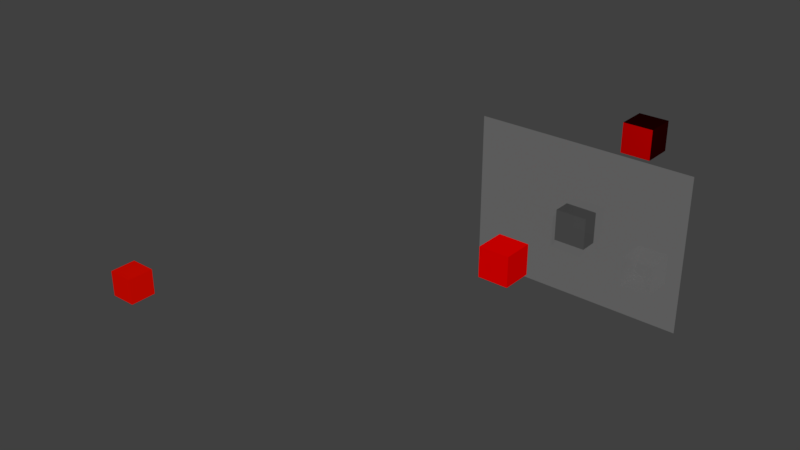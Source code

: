 # Source: cache.blend  (saved by Blender 2.79.0; exported with 4.5.12 LTS)
import bpy
from mathutils import Matrix  # noqa: F401  (used for matrix-valued properties, if any)

bpy.ops.wm.read_factory_settings(use_empty=True)
scene = bpy.context.scene
scene.name = 'Scene'

# ---- collections
col_collection_1 = bpy.data.collections.new('Collection 1'); scene.collection.children.link(col_collection_1)

# ---- materials (node trees are filled in below, after node groups)
mat_axonmaterialshade = bpy.data.materials.new('AxonMaterialShade')
mat_axonmaterialshade.alpha_threshold = 0.0
mat_axonmaterialshade.roughness = 0.5
mat_anatomymaterial = bpy.data.materials.new('AnatomyMaterial')
mat_anatomymaterial.alpha_threshold = 0.0
mat_anatomymaterial.roughness = 0.5
mat_axonmaterial = bpy.data.materials.new('AxonMaterial')
mat_axonmaterial.alpha_threshold = 0.0
mat_axonmaterial.roughness = 0.5
mat_dendritematerial = bpy.data.materials.new('DendriteMaterial')
mat_dendritematerial.alpha_threshold = 0.0
mat_dendritematerial.diffuse_color = (1.0, 0.0, 0.0, 1.0)
mat_dendritematerial.roughness = 0.5
mat_rootmaterial = bpy.data.materials.new('RootMaterial')
mat_rootmaterial.alpha_threshold = 0.0
mat_rootmaterial.roughness = 0.5
mat_slice_material = bpy.data.materials.new('Slice Material')
mat_slice_material.alpha_threshold = 0.0
mat_slice_material.roughness = 0.5

# ---- material node trees
mat_axonmaterialshade.use_nodes = True; mat_axonmaterialshade.node_tree.nodes.clear()
_N = mat_axonmaterialshade.node_tree.nodes; _L = mat_axonmaterialshade.node_tree.links
n0 = _N.new('ShaderNodeOutputMaterial'); n0.name = 'Material Output'; n0.location = (300, 300)
n1 = _N.new('ShaderNodeBsdfDiffuse'); n1.name = 'Diffuse BSDF'; n1.location = (-353, 256)
n2 = _N.new('ShaderNodeBsdfDiffuse'); n2.name = 'Diffuse BSDF.001'; n2.location = (-218, 400)
n3 = _N.new('ShaderNodeLayerWeight'); n3.name = 'Layer Weight'; n3.location = (-143, 553)
n3.inputs[0].default_value = 0.25
n4 = _N.new('ShaderNodeMixShader'); n4.name = 'Mix Shader'; n4.location = (105, 460)
n5 = _N.new('ShaderNodeRGB'); n5.name = 'RGB'; n5.location = (-608, 418)
n5.outputs[0].default_value = (1.0, 0.005029, 0.0, 1.0)
n6 = _N.new('ShaderNodeRGB'); n6.name = 'RGB-Shade'; n6.location = (-422, 820)
n6.outputs[0].default_value = (0.0, 0.0, 0.0, 1.0)
_L.new(n2.outputs[0], n4.inputs[2])
_L.new(n3.outputs[1], n4.inputs[0])
_L.new(n1.outputs[0], n4.inputs[1])
_L.new(n4.outputs[0], n0.inputs[0])
_L.new(n5.outputs[0], n1.inputs[0])
_L.new(n6.outputs[0], n2.inputs[0])
n0.is_active_output = True
mat_anatomymaterial.use_nodes = True; mat_anatomymaterial.node_tree.nodes.clear()
_N = mat_anatomymaterial.node_tree.nodes; _L = mat_anatomymaterial.node_tree.links
n0 = _N.new('ShaderNodeOutputMaterial'); n0.name = 'Material Output'; n0.location = (412, 407)
n1 = _N.new('ShaderNodeRGB'); n1.name = 'RGB'; n1.location = (-463, 800)
n1.outputs[0].default_value = (0.4, 0.4, 0.4, 1.0)
n2 = _N.new('ShaderNodeBsdfTransparent'); n2.name = 'Transparent BSDF.001'; n2.location = (-142, 318)
n3 = _N.new('ShaderNodeBsdfAnisotropic'); n3.name = 'Glossy BSDF'; n3.location = (-326, 520)
n3.distribution = 'GGX'
n3.inputs[1].default_value = 0.6325
n4 = _N.new('ShaderNodeMixShader'); n4.name = 'Mix Shader'; n4.location = (150, 551)
n5 = _N.new('ShaderNodeValToRGB'); n5.name = 'ColorRamp'; n5.location = (-46, 797)
while len(n5.color_ramp.elements) > 1: n5.color_ramp.elements.remove(n5.color_ramp.elements[-1])
n5.color_ramp.elements[0].position = 0.01; n5.color_ramp.elements[0].color = (0.0, 0.0, 0.0, 1.0)
_e = n5.color_ramp.elements.new(0.13); _e.color = (1.0, 1.0, 0.9822, 1.0)
n6 = _N.new('ShaderNodeLayerWeight'); n6.name = 'Layer Weight'; n6.location = (-366, -43)
n6.inputs[0].default_value = 0.035
_L.new(n6.outputs[1], n5.inputs[0])
_L.new(n1.outputs[0], n3.inputs[0])
_L.new(n3.outputs[0], n4.inputs[2])
_L.new(n2.outputs[0], n4.inputs[1])
_L.new(n4.outputs[0], n0.inputs[0])
_L.new(n5.outputs[0], n4.inputs[0])
n0.is_active_output = True
mat_axonmaterial.use_nodes = True; mat_axonmaterial.node_tree.nodes.clear()
_N = mat_axonmaterial.node_tree.nodes; _L = mat_axonmaterial.node_tree.links
n0 = _N.new('ShaderNodeOutputMaterial'); n0.name = 'Material Output'; n0.location = (300, 300)
n1 = _N.new('ShaderNodeBsdfDiffuse'); n1.name = 'Diffuse BSDF'; n1.location = (10, 300)
n2 = _N.new('ShaderNodeRGB'); n2.name = 'RGB'; n2.location = (-287, 386)
n2.outputs[0].default_value = (0.8, 0.0, 0.0, 1.0)
_L.new(n1.outputs[0], n0.inputs[0])
_L.new(n2.outputs[0], n1.inputs[0])
n0.is_active_output = True
mat_dendritematerial.use_nodes = True; mat_dendritematerial.node_tree.nodes.clear()
_N = mat_dendritematerial.node_tree.nodes; _L = mat_dendritematerial.node_tree.links
n0 = _N.new('ShaderNodeOutputMaterial'); n0.name = 'Material Output'; n0.location = (300, 300)
n1 = _N.new('ShaderNodeMixShader'); n1.name = 'Mix Shader'; n1.location = (70, 302)
n2 = _N.new('ShaderNodeLayerWeight'); n2.name = 'Layer Weight'; n2.location = (-190, 480)
n2.inputs[0].default_value = 0.9
n3 = _N.new('ShaderNodeEmission'); n3.name = 'Emission'; n3.location = (-189, 219)
n3.inputs[0].default_value = (0.0, 0.0, 0.0, 1.0)
n3.inputs[1].default_value = 20.0
n4 = _N.new('ShaderNodeBsdfDiffuse'); n4.name = 'Diffuse BSDF'; n4.location = (-241, 357)
n4.inputs[1].default_value = 100.0
n5 = _N.new('ShaderNodeRGB'); n5.name = 'RGB'; n5.location = (-456, 519)
n5.outputs[0].default_value = (1.0, 0.0, 0.0, 1.0)
_L.new(n1.outputs[0], n0.inputs[0])
_L.new(n3.outputs[0], n1.inputs[2])
_L.new(n2.outputs[1], n1.inputs[0])
_L.new(n4.outputs[0], n1.inputs[1])
_L.new(n5.outputs[0], n4.inputs[0])
n0.is_active_output = True
mat_rootmaterial.use_nodes = True; mat_rootmaterial.node_tree.nodes.clear()
_N = mat_rootmaterial.node_tree.nodes; _L = mat_rootmaterial.node_tree.links
n0 = _N.new('ShaderNodeBsdfTransparent'); n0.name = 'Transparent BSDF.001'; n0.location = (-142, 318)
n1 = _N.new('ShaderNodeRGB'); n1.name = 'RGB'; n1.location = (-463, 800)
n1.outputs[0].default_value = (0.0, 0.0, 0.0, 1.0)
n2 = _N.new('ShaderNodeLayerWeight'); n2.name = 'Layer Weight'; n2.location = (-366, -43)
n2.inputs[0].default_value = 0.06
n3 = _N.new('ShaderNodeValToRGB'); n3.name = 'ColorRamp'; n3.location = (-145, 635)
n3.color_ramp.interpolation = 'B_SPLINE'
while len(n3.color_ramp.elements) > 1: n3.color_ramp.elements.remove(n3.color_ramp.elements[-1])
n3.color_ramp.elements[0].position = 0.1; n3.color_ramp.elements[0].color = (0.0, 0.0, 0.0, 1.0)
_e = n3.color_ramp.elements.new(0.1855); _e.color = (1.0, 1.0, 0.9822, 1.0)
n4 = _N.new('ShaderNodeBsdfTransparent'); n4.name = 'Transparent BSDF'; n4.location = (81, 104)
n5 = _N.new('ShaderNodeOutputMaterial'); n5.name = 'Material Output'; n5.location = (412, 407)
n6 = _N.new('ShaderNodeMixShader'); n6.name = 'Mix Shader'; n6.location = (150, 551)
n7 = _N.new('ShaderNodeMixShader'); n7.name = 'Mix Shader.001'; n7.location = (264, 239)
n8 = _N.new('ShaderNodeLightPath'); n8.name = 'Light Path'; n8.location = (-107, -69)
n9 = _N.new('ShaderNodeValToRGB'); n9.name = 'ColorRamp.001'; n9.location = (131, -75)
while len(n9.color_ramp.elements) > 1: n9.color_ramp.elements.remove(n9.color_ramp.elements[-1])
n9.color_ramp.elements[0].position = 0.0; n9.color_ramp.elements[0].color = (0.0, 0.0, 0.0, 1.0)
_e = n9.color_ramp.elements.new(1.0); _e.color = (0.8423, 0.8423, 0.8423, 1.0)
n10 = _N.new('ShaderNodeBsdfDiffuse'); n10.name = 'Diffuse BSDF'; n10.location = (-447, 307)
_L.new(n3.outputs[0], n6.inputs[0])
_L.new(n0.outputs[0], n6.inputs[1])
_L.new(n2.outputs[1], n3.inputs[0])
_L.new(n6.outputs[0], n7.inputs[1])
_L.new(n4.outputs[0], n7.inputs[2])
_L.new(n7.outputs[0], n5.inputs[0])
_L.new(n8.outputs[12], n9.inputs[0])
_L.new(n9.outputs[0], n7.inputs[0])
_L.new(n1.outputs[0], n10.inputs[0])
_L.new(n10.outputs[0], n6.inputs[2])
n5.is_active_output = True
mat_slice_material.use_nodes = True; mat_slice_material.node_tree.nodes.clear()
_N = mat_slice_material.node_tree.nodes; _L = mat_slice_material.node_tree.links
n0 = _N.new('ShaderNodeOutputMaterial'); n0.name = 'Material Output'; n0.location = (300, 300)
n1 = _N.new('ShaderNodeBsdfTransparent'); n1.name = 'Transparent BSDF'; n1.location = (30, 139)
n2 = _N.new('ShaderNodeFresnel'); n2.name = 'Fresnel'; n2.location = (-331, 642)
n2.inputs[0].default_value = 0.5
n3 = _N.new('ShaderNodeValToRGB'); n3.name = 'ColorRamp'; n3.location = (48, 755)
while len(n3.color_ramp.elements) > 1: n3.color_ramp.elements.remove(n3.color_ramp.elements[-1])
n3.color_ramp.elements[0].position = 0.0; n3.color_ramp.elements[0].color = (0.0, 0.0, 0.0, 1.0)
_e = n3.color_ramp.elements.new(1.0); _e.color = (1.0, 1.0, 1.0, 1.0)
n4 = _N.new('ShaderNodeLightPath'); n4.name = 'Light Path'; n4.location = (-230, 111)
n5 = _N.new('ShaderNodeBsdfTransparent'); n5.name = 'Transparent BSDF.001'; n5.location = (-188, 209)
n6 = _N.new('ShaderNodeBsdfDiffuse'); n6.name = 'Diffuse BSDF'; n6.location = (-216, 347)
n6.inputs[0].default_value = (0.5, 0.5, 0.5, 1.0)
n7 = _N.new('ShaderNodeMixShader'); n7.name = 'Mix Shader'; n7.location = (289, 133)
n8 = _N.new('ShaderNodeBsdfTranslucent'); n8.name = 'Translucent BSDF'; n8.location = (-475, 343)
n9 = _N.new('ShaderNodeMixShader'); n9.name = 'Mix Shader.001'; n9.location = (76, 457)
n9.inputs[0].default_value = 0.8
n10 = _N.new('ShaderNodeMath'); n10.name = 'Math'; n10.location = (1, -30)
n10.width = 119
n10.operation = 'DIVIDE'
n10.inputs[1].default_value = 1.0
_L.new(n2.outputs[0], n3.inputs[0])
_L.new(n4.outputs[12], n10.inputs[0])
_L.new(n1.outputs[0], n7.inputs[2])
_L.new(n6.outputs[0], n9.inputs[1])
_L.new(n9.outputs[0], n7.inputs[1])
_L.new(n10.outputs[0], n7.inputs[0])
_L.new(n5.outputs[0], n9.inputs[2])
_L.new(n7.outputs[0], n0.inputs[0])
n0.is_active_output = True

# ---- world
world_world = bpy.data.worlds.new('World'); scene.world = world_world
world_world.color = (0.05088, 0.05088, 0.05088)
world_world.use_sun_shadow = False
world_world.sun_shadow_jitter_overblur = 0.0
world_world.cycles.sampling_method = 'MANUAL'

# ---- meshes
me_cube_004 = bpy.data.meshes.new('Cube.004')
me_cube_004.from_pydata([(-1.0, -1.0, -1.0), (-1.0, -1.0, 1.0), (-1.0, 1.0, -1.0), (-1.0, 1.0, 1.0), (1.0, -1.0, -1.0), (1.0, -1.0, 1.0), (1.0, 1.0, -1.0), (1.0, 1.0, 1.0)], [], [(0, 1, 3, 2), (2, 3, 7, 6), (6, 7, 5, 4), (4, 5, 1, 0), (2, 6, 4, 0), (7, 3, 1, 5)])
me_cube_004.materials.append(mat_axonmaterialshade)
me_cube_004.use_remesh_preserve_volume = False
me_cube_004.use_remesh_preserve_attributes = False
me_cube_004.use_mirror_vertex_groups = False
me_cube_004.update()
me_cube_003 = bpy.data.meshes.new('Cube.003')
me_cube_003.from_pydata([(-1.0, -1.0, -1.0), (-1.0, -1.0, 1.0), (-1.0, 1.0, -1.0), (-1.0, 1.0, 1.0), (1.0, -1.0, -1.0), (1.0, -1.0, 1.0), (1.0, 1.0, -1.0), (1.0, 1.0, 1.0)], [], [(0, 1, 3, 2), (2, 3, 7, 6), (6, 7, 5, 4), (4, 5, 1, 0), (2, 6, 4, 0), (7, 3, 1, 5)])
me_cube_003.materials.append(mat_anatomymaterial)
me_cube_003.use_remesh_preserve_volume = False
me_cube_003.use_remesh_preserve_attributes = False
me_cube_003.use_mirror_vertex_groups = False
me_cube_003.update()
me_cube_002 = bpy.data.meshes.new('Cube.002')
me_cube_002.from_pydata([(-1.0, -1.0, -1.0), (-1.0, -1.0, 1.0), (-1.0, 1.0, -1.0), (-1.0, 1.0, 1.0), (1.0, -1.0, -1.0), (1.0, -1.0, 1.0), (1.0, 1.0, -1.0), (1.0, 1.0, 1.0)], [], [(0, 1, 3, 2), (2, 3, 7, 6), (6, 7, 5, 4), (4, 5, 1, 0), (2, 6, 4, 0), (7, 3, 1, 5)])
me_cube_002.materials.append(mat_axonmaterial)
me_cube_002.use_remesh_preserve_volume = False
me_cube_002.use_remesh_preserve_attributes = False
me_cube_002.use_mirror_vertex_groups = False
me_cube_002.update()
me_cube_001 = bpy.data.meshes.new('Cube.001')
me_cube_001.from_pydata([(-1.0, -1.0, -1.0), (-1.0, -1.0, 1.0), (-1.0, 1.0, -1.0), (-1.0, 1.0, 1.0), (1.0, -1.0, -1.0), (1.0, -1.0, 1.0), (1.0, 1.0, -1.0), (1.0, 1.0, 1.0)], [], [(0, 1, 3, 2), (2, 3, 7, 6), (6, 7, 5, 4), (4, 5, 1, 0), (2, 6, 4, 0), (7, 3, 1, 5)])
me_cube_001.materials.append(mat_dendritematerial)
me_cube_001.use_remesh_preserve_volume = False
me_cube_001.use_remesh_preserve_attributes = False
me_cube_001.use_mirror_vertex_groups = False
me_cube_001.update()
me_cube = bpy.data.meshes.new('Cube')
me_cube.from_pydata([(1.0, 1.0, -1.0), (1.0, -1.0, -1.0), (-1.0, -1.0, -1.0), (-1.0, 1.0, -1.0), (1.0, 1.0, 1.0), (1.0, -1.0, 1.0), (-1.0, -1.0, 1.0), (-1.0, 1.0, 1.0)], [], [(0, 1, 2, 3), (4, 7, 6, 5), (0, 4, 5, 1), (1, 5, 6, 2), (2, 6, 7, 3), (4, 0, 3, 7)])
me_cube.materials.append(mat_rootmaterial)
me_cube.use_remesh_preserve_volume = False
me_cube.use_remesh_preserve_attributes = False
me_cube.use_mirror_vertex_groups = False
me_cube.update()
me_plane = bpy.data.meshes.new('Plane')
me_plane.from_pydata([(-1.0, -1.0, 0.0), (1.0, -1.0, 0.0), (-1.0, 1.0, 0.0), (1.0, 1.0, 0.0)], [], [(0, 1, 3, 2)])
me_plane.materials.append(mat_slice_material)
me_plane.use_remesh_preserve_volume = False
me_plane.use_remesh_preserve_attributes = False
me_plane.use_mirror_vertex_groups = False
me_plane.update()

# ---- objects
ob_cube_004 = bpy.data.objects.new('Cube.004', me_cube_004)
ob_cube_003 = bpy.data.objects.new('Cube.003', me_cube_003)
ob_cube_002 = bpy.data.objects.new('Cube.002', me_cube_002)
ob_cube_001 = bpy.data.objects.new('Cube.001', me_cube_001)
ob_cube = bpy.data.objects.new('Cube', me_cube)
ob_slice_plane = bpy.data.objects.new('Slice plane', me_plane)

# ---- transforms, parenting, visibility, modifiers, constraints
ob_cube_004.location = (-28.81, -11.64, -9.528)
ob_cube_004.lineart.crease_threshold = 0.0
ob_cube_003.location = (3.099, 2.911, -3.33)
ob_cube_003.lineart.crease_threshold = 0.0
ob_cube_002.location = (-1.788, -5.192, -0.9283)
ob_cube_002.lineart.crease_threshold = 0.0
ob_cube_001.location = (0.607, 6.074, 3.813)
ob_cube_001.lineart.crease_threshold = 0.0
ob_cube.location = (0.0, 0.0, 0.0)
ob_cube.lock_rotations_4d = False
ob_cube.empty_display_type = 'ARROWS'
ob_cube.lineart.crease_threshold = 0.0
ob_slice_plane.location = (-0.2467, 0.1261, 0.0)
ob_slice_plane.rotation_euler = (1.571, 1.571, 0.0)
ob_slice_plane.scale = (5.0, 7.0, 0.0)
ob_slice_plane.show_transparent = True
ob_slice_plane.lineart.crease_threshold = 0.0

# ---- collection membership
col_collection_1.objects.link(ob_cube_004)
col_collection_1.objects.link(ob_cube_003)
col_collection_1.objects.link(ob_cube_002)
col_collection_1.objects.link(ob_cube_001)
col_collection_1.objects.link(ob_cube)
col_collection_1.objects.link(ob_slice_plane)

# ---- scene / render settings (as saved in the file)
scene.frame_start = 1; scene.frame_end = 250; scene.frame_set(1)
scene.render.engine = 'CYCLES'
scene.render.resolution_percentage = 50
scene.render.dither_intensity = 0.0
scene.cycles.use_denoising = False
scene.cycles.samples = 128
scene.cycles.sampling_pattern = 'TABULATED_SOBOL'
scene.cycles.use_adaptive_sampling = False
scene.cycles.use_light_tree = False
scene.cycles.blur_glossy = 0.0
scene.cycles.sample_clamp_indirect = 0.0
scene.view_settings.view_transform = 'Standard'
bpy.context.view_layer.update()

# ---- added for rendering (the .blend has no active camera and no usable light): camera, sun
cam_auto = bpy.data.cameras.new('AutoCamera')
cam_auto.lens = 50.0
cam_auto.sensor_width = 36.0
cam_auto.clip_end = 1000.0
ob_auto_camera = bpy.data.objects.new('AutoCamera', cam_auto)
scene.collection.objects.link(ob_auto_camera)
ob_auto_camera.location = (29.5043, -52.0251, 30.0626)
ob_auto_camera.rotation_euler = (1.09748, -7.21219e-08, 0.694738)
scene.camera = ob_auto_camera
light_auto_sun = bpy.data.lights.new('AutoSun', 'SUN')
light_auto_sun.energy = 3.0
light_auto_sun.angle = 0.0523599
ob_auto_sun = bpy.data.objects.new('AutoSun', light_auto_sun)
scene.collection.objects.link(ob_auto_sun)
ob_auto_sun.rotation_euler = (0.872665, 0.174533, 0.523599)
bpy.context.view_layer.update()
